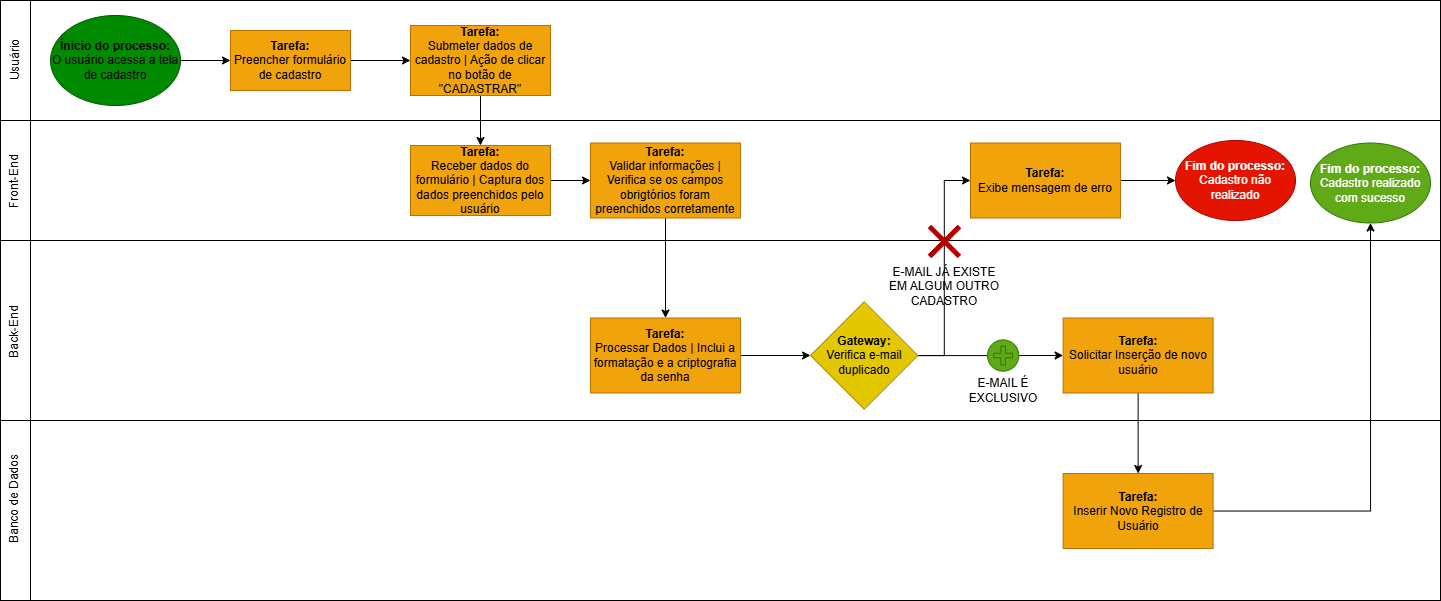

The diagram above was exported from draw.io. Its source (the exported page's mxGraphModel, read from the mxfile embedded in the PNG):
<mxGraphModel dx="1901" dy="1036" grid="1" gridSize="10" guides="1" tooltips="1" connect="1" arrows="1" fold="1" page="1" pageScale="1" pageWidth="850" pageHeight="1100" math="0" shadow="0">
  <root>
    <mxCell id="0" />
    <mxCell id="1" parent="0" />
    <mxCell id="uO-BREb8NpHwLApUd_qE-40" value="" style="rounded=0;whiteSpace=wrap;html=1;" vertex="1" parent="1">
      <mxGeometry x="40" y="460" width="1440" height="180" as="geometry" />
    </mxCell>
    <mxCell id="uO-BREb8NpHwLApUd_qE-18" value="" style="rounded=0;whiteSpace=wrap;html=1;" vertex="1" parent="1">
      <mxGeometry x="40" y="280" width="1440" height="180" as="geometry" />
    </mxCell>
    <mxCell id="uO-BREb8NpHwLApUd_qE-11" value="" style="rounded=0;whiteSpace=wrap;html=1;" vertex="1" parent="1">
      <mxGeometry x="40" y="160" width="1440" height="120" as="geometry" />
    </mxCell>
    <mxCell id="uO-BREb8NpHwLApUd_qE-1" value="" style="rounded=0;whiteSpace=wrap;html=1;" vertex="1" parent="1">
      <mxGeometry x="40" y="40" width="1440" height="120" as="geometry" />
    </mxCell>
    <mxCell id="uO-BREb8NpHwLApUd_qE-2" value="" style="rounded=0;whiteSpace=wrap;html=1;" vertex="1" parent="1">
      <mxGeometry x="40" y="40" width="30" height="120" as="geometry" />
    </mxCell>
    <mxCell id="uO-BREb8NpHwLApUd_qE-3" value="Usuário" style="text;html=1;align=center;verticalAlign=middle;resizable=0;points=[];autosize=1;strokeColor=none;fillColor=none;rotation=-90;" vertex="1" parent="1">
      <mxGeometry x="25" y="85" width="60" height="30" as="geometry" />
    </mxCell>
    <mxCell id="uO-BREb8NpHwLApUd_qE-8" style="edgeStyle=orthogonalEdgeStyle;rounded=0;orthogonalLoop=1;jettySize=auto;html=1;entryX=0;entryY=0.5;entryDx=0;entryDy=0;" edge="1" parent="1" source="uO-BREb8NpHwLApUd_qE-5" target="uO-BREb8NpHwLApUd_qE-6">
      <mxGeometry relative="1" as="geometry" />
    </mxCell>
    <mxCell id="uO-BREb8NpHwLApUd_qE-5" value="&lt;b style=&quot;&quot;&gt;&lt;font style=&quot;color: light-dark(rgb(0, 0, 0), rgb(255, 255, 255));&quot;&gt;Ínicio do processo:&lt;/font&gt;&lt;/b&gt;&lt;div style=&quot;&quot;&gt;&lt;font style=&quot;color: light-dark(rgb(0, 0, 0), rgb(255, 255, 255));&quot;&gt;O usuário acessa a tela de cadastro&lt;/font&gt;&lt;/div&gt;" style="ellipse;whiteSpace=wrap;html=1;fillColor=#008a00;fontColor=#ffffff;strokeColor=#005700;" vertex="1" parent="1">
      <mxGeometry x="90" y="55" width="130" height="90" as="geometry" />
    </mxCell>
    <mxCell id="uO-BREb8NpHwLApUd_qE-10" style="edgeStyle=orthogonalEdgeStyle;rounded=0;orthogonalLoop=1;jettySize=auto;html=1;entryX=0;entryY=0.5;entryDx=0;entryDy=0;" edge="1" parent="1" source="uO-BREb8NpHwLApUd_qE-6" target="uO-BREb8NpHwLApUd_qE-9">
      <mxGeometry relative="1" as="geometry" />
    </mxCell>
    <mxCell id="uO-BREb8NpHwLApUd_qE-6" value="&lt;b&gt;Tarefa:&lt;/b&gt;&lt;div&gt;Preencher formulário de cadastro&lt;/div&gt;" style="rounded=0;whiteSpace=wrap;html=1;fillColor=#f0a30a;fontColor=#000000;strokeColor=#BD7000;" vertex="1" parent="1">
      <mxGeometry x="270" y="70" width="120" height="60" as="geometry" />
    </mxCell>
    <mxCell id="uO-BREb8NpHwLApUd_qE-15" style="edgeStyle=orthogonalEdgeStyle;rounded=0;orthogonalLoop=1;jettySize=auto;html=1;entryX=0.5;entryY=0;entryDx=0;entryDy=0;" edge="1" parent="1" source="uO-BREb8NpHwLApUd_qE-9" target="uO-BREb8NpHwLApUd_qE-14">
      <mxGeometry relative="1" as="geometry" />
    </mxCell>
    <mxCell id="uO-BREb8NpHwLApUd_qE-9" value="&lt;b&gt;Tarefa:&lt;/b&gt;&lt;div&gt;Submeter dados de cadastro | Ação de clicar no botão de &quot;CADASTRAR&quot;&lt;/div&gt;" style="rounded=0;whiteSpace=wrap;html=1;fillColor=#f0a30a;fontColor=#000000;strokeColor=#BD7000;" vertex="1" parent="1">
      <mxGeometry x="450" y="65" width="140" height="70" as="geometry" />
    </mxCell>
    <mxCell id="uO-BREb8NpHwLApUd_qE-12" value="" style="rounded=0;whiteSpace=wrap;html=1;" vertex="1" parent="1">
      <mxGeometry x="40" y="160" width="30" height="120" as="geometry" />
    </mxCell>
    <mxCell id="uO-BREb8NpHwLApUd_qE-13" value="Front-End" style="text;whiteSpace=wrap;html=1;rotation=-90;" vertex="1" parent="1">
      <mxGeometry x="20" y="200" width="70" height="30" as="geometry" />
    </mxCell>
    <mxCell id="uO-BREb8NpHwLApUd_qE-17" style="edgeStyle=orthogonalEdgeStyle;rounded=0;orthogonalLoop=1;jettySize=auto;html=1;entryX=0;entryY=0.5;entryDx=0;entryDy=0;" edge="1" parent="1" source="uO-BREb8NpHwLApUd_qE-14" target="uO-BREb8NpHwLApUd_qE-16">
      <mxGeometry relative="1" as="geometry" />
    </mxCell>
    <mxCell id="uO-BREb8NpHwLApUd_qE-14" value="&lt;b&gt;Tarefa:&lt;/b&gt;&lt;div&gt;Receber dados do formulário | Captura dos dados preenchidos pelo usuário&lt;/div&gt;" style="rounded=0;whiteSpace=wrap;html=1;fillColor=#f0a30a;fontColor=#000000;strokeColor=#BD7000;" vertex="1" parent="1">
      <mxGeometry x="450" y="185" width="140" height="70" as="geometry" />
    </mxCell>
    <mxCell id="uO-BREb8NpHwLApUd_qE-22" style="edgeStyle=orthogonalEdgeStyle;rounded=0;orthogonalLoop=1;jettySize=auto;html=1;entryX=0.5;entryY=0;entryDx=0;entryDy=0;" edge="1" parent="1" source="uO-BREb8NpHwLApUd_qE-16" target="uO-BREb8NpHwLApUd_qE-21">
      <mxGeometry relative="1" as="geometry" />
    </mxCell>
    <mxCell id="uO-BREb8NpHwLApUd_qE-16" value="&lt;b&gt;Tarefa:&lt;/b&gt;&lt;div&gt;Validar informações | Verifica se os campos obrigtórios foram preenchidos corretamente&lt;/div&gt;" style="rounded=0;whiteSpace=wrap;html=1;fillColor=#f0a30a;fontColor=#000000;strokeColor=#BD7000;" vertex="1" parent="1">
      <mxGeometry x="630" y="182.5" width="150" height="75" as="geometry" />
    </mxCell>
    <mxCell id="uO-BREb8NpHwLApUd_qE-19" value="" style="rounded=0;whiteSpace=wrap;html=1;" vertex="1" parent="1">
      <mxGeometry x="40" y="280" width="30" height="180" as="geometry" />
    </mxCell>
    <mxCell id="uO-BREb8NpHwLApUd_qE-20" value="Back-End" style="text;whiteSpace=wrap;html=1;rotation=-90;" vertex="1" parent="1">
      <mxGeometry x="20" y="349.38" width="70" height="30" as="geometry" />
    </mxCell>
    <mxCell id="uO-BREb8NpHwLApUd_qE-24" style="edgeStyle=orthogonalEdgeStyle;rounded=0;orthogonalLoop=1;jettySize=auto;html=1;entryX=0;entryY=0.5;entryDx=0;entryDy=0;" edge="1" parent="1" source="uO-BREb8NpHwLApUd_qE-21" target="uO-BREb8NpHwLApUd_qE-23">
      <mxGeometry relative="1" as="geometry" />
    </mxCell>
    <mxCell id="uO-BREb8NpHwLApUd_qE-21" value="&lt;b&gt;Tarefa:&lt;/b&gt;&lt;div&gt;Processar Dados | Inclui a formatação e a criptografia da senha&lt;/div&gt;" style="rounded=0;whiteSpace=wrap;html=1;fillColor=#f0a30a;fontColor=#000000;strokeColor=#BD7000;" vertex="1" parent="1">
      <mxGeometry x="630" y="357.5" width="150" height="75" as="geometry" />
    </mxCell>
    <mxCell id="uO-BREb8NpHwLApUd_qE-26" style="edgeStyle=orthogonalEdgeStyle;rounded=0;orthogonalLoop=1;jettySize=auto;html=1;entryX=0;entryY=0.5;entryDx=0;entryDy=0;" edge="1" parent="1" source="uO-BREb8NpHwLApUd_qE-23" target="uO-BREb8NpHwLApUd_qE-25">
      <mxGeometry relative="1" as="geometry" />
    </mxCell>
    <mxCell id="uO-BREb8NpHwLApUd_qE-36" style="edgeStyle=orthogonalEdgeStyle;rounded=0;orthogonalLoop=1;jettySize=auto;html=1;entryX=0;entryY=0.5;entryDx=0;entryDy=0;" edge="1" parent="1" source="uO-BREb8NpHwLApUd_qE-23" target="uO-BREb8NpHwLApUd_qE-35">
      <mxGeometry relative="1" as="geometry" />
    </mxCell>
    <mxCell id="uO-BREb8NpHwLApUd_qE-23" value="&lt;b&gt;Gateway:&lt;/b&gt;&lt;div&gt;Verifica e-mail duplicado&lt;/div&gt;" style="rhombus;whiteSpace=wrap;html=1;fillColor=#e3c800;fontColor=#000000;strokeColor=#B09500;" vertex="1" parent="1">
      <mxGeometry x="850" y="341.25" width="107.5" height="107.5" as="geometry" />
    </mxCell>
    <mxCell id="uO-BREb8NpHwLApUd_qE-28" style="edgeStyle=orthogonalEdgeStyle;rounded=0;orthogonalLoop=1;jettySize=auto;html=1;entryX=0;entryY=0.5;entryDx=0;entryDy=0;" edge="1" parent="1" source="uO-BREb8NpHwLApUd_qE-25" target="uO-BREb8NpHwLApUd_qE-27">
      <mxGeometry relative="1" as="geometry" />
    </mxCell>
    <mxCell id="uO-BREb8NpHwLApUd_qE-25" value="&lt;b&gt;Tarefa:&lt;/b&gt;&lt;div&gt;Exibe mensagem de erro&lt;/div&gt;" style="rounded=0;whiteSpace=wrap;html=1;fillColor=#f0a30a;fontColor=#000000;strokeColor=#BD7000;" vertex="1" parent="1">
      <mxGeometry x="1010" y="182.5" width="150" height="75" as="geometry" />
    </mxCell>
    <mxCell id="uO-BREb8NpHwLApUd_qE-27" value="&lt;b&gt;Fim do processo:&lt;/b&gt;&lt;div&gt;Cadastro não realizado&lt;/div&gt;" style="ellipse;whiteSpace=wrap;html=1;fillColor=#e51400;fontColor=#ffffff;strokeColor=#B20000;" vertex="1" parent="1">
      <mxGeometry x="1215" y="180" width="120" height="80" as="geometry" />
    </mxCell>
    <mxCell id="uO-BREb8NpHwLApUd_qE-29" value="" style="shape=umlDestroy;whiteSpace=wrap;html=1;strokeWidth=5;targetShapes=umlLifeline;fillColor=#e51400;fontColor=#ffffff;strokeColor=#B20000;" vertex="1" parent="1">
      <mxGeometry x="969" y="266" width="30" height="30" as="geometry" />
    </mxCell>
    <mxCell id="uO-BREb8NpHwLApUd_qE-33" value="E-MAIL JÁ EXISTE EM ALGUM OUTRO CADASTRO" style="text;html=1;align=center;verticalAlign=middle;whiteSpace=wrap;rounded=0;" vertex="1" parent="1">
      <mxGeometry x="924" y="311.25" width="120" height="30" as="geometry" />
    </mxCell>
    <mxCell id="uO-BREb8NpHwLApUd_qE-44" style="edgeStyle=orthogonalEdgeStyle;rounded=0;orthogonalLoop=1;jettySize=auto;html=1;entryX=0.5;entryY=0;entryDx=0;entryDy=0;" edge="1" parent="1" source="uO-BREb8NpHwLApUd_qE-35" target="uO-BREb8NpHwLApUd_qE-43">
      <mxGeometry relative="1" as="geometry" />
    </mxCell>
    <mxCell id="uO-BREb8NpHwLApUd_qE-35" value="&lt;b&gt;Tarefa:&lt;/b&gt;&lt;div&gt;Solicitar Inserção de novo usuário&lt;/div&gt;" style="rounded=0;whiteSpace=wrap;html=1;fillColor=#f0a30a;fontColor=#000000;strokeColor=#BD7000;" vertex="1" parent="1">
      <mxGeometry x="1102.62" y="357.5" width="150" height="75" as="geometry" />
    </mxCell>
    <mxCell id="uO-BREb8NpHwLApUd_qE-37" value="" style="points=[[0.145,0.145,0],[0.5,0,0],[0.855,0.145,0],[1,0.5,0],[0.855,0.855,0],[0.5,1,0],[0.145,0.855,0],[0,0.5,0]];shape=mxgraph.bpmn.event;html=1;verticalLabelPosition=bottom;labelBackgroundColor=#ffffff;verticalAlign=top;align=center;perimeter=ellipsePerimeter;outlineConnect=0;aspect=fixed;outline=eventInt;symbol=parallelMultiple;fillColor=#60a917;strokeColor=#2D7600;fontColor=#ffffff;" vertex="1" parent="1">
      <mxGeometry x="1027" y="379.38" width="31.25" height="31.25" as="geometry" />
    </mxCell>
    <mxCell id="uO-BREb8NpHwLApUd_qE-39" value="E-MAIL É EXCLUSIVO" style="text;html=1;align=center;verticalAlign=middle;whiteSpace=wrap;rounded=0;" vertex="1" parent="1">
      <mxGeometry x="982.62" y="414.75" width="120" height="30" as="geometry" />
    </mxCell>
    <mxCell id="uO-BREb8NpHwLApUd_qE-41" value="" style="rounded=0;whiteSpace=wrap;html=1;" vertex="1" parent="1">
      <mxGeometry x="40" y="460" width="30" height="180" as="geometry" />
    </mxCell>
    <mxCell id="uO-BREb8NpHwLApUd_qE-42" value="Banco de Dados" style="text;whiteSpace=wrap;html=1;rotation=-90;" vertex="1" parent="1">
      <mxGeometry x="5" y="520" width="100" height="30" as="geometry" />
    </mxCell>
    <mxCell id="uO-BREb8NpHwLApUd_qE-46" style="edgeStyle=orthogonalEdgeStyle;rounded=0;orthogonalLoop=1;jettySize=auto;html=1;entryX=0.5;entryY=1;entryDx=0;entryDy=0;" edge="1" parent="1" source="uO-BREb8NpHwLApUd_qE-43" target="uO-BREb8NpHwLApUd_qE-45">
      <mxGeometry relative="1" as="geometry" />
    </mxCell>
    <mxCell id="uO-BREb8NpHwLApUd_qE-43" value="&lt;b&gt;Tarefa:&lt;/b&gt;&lt;div&gt;Inserir Novo Registro de Usuário&lt;/div&gt;" style="rounded=0;whiteSpace=wrap;html=1;fillColor=#f0a30a;fontColor=#000000;strokeColor=#BD7000;" vertex="1" parent="1">
      <mxGeometry x="1102.62" y="513" width="150" height="75" as="geometry" />
    </mxCell>
    <mxCell id="uO-BREb8NpHwLApUd_qE-45" value="&lt;b&gt;Fim do processo:&lt;/b&gt;&lt;div&gt;Cadastro realizado com sucesso&lt;/div&gt;" style="ellipse;whiteSpace=wrap;html=1;fillColor=#60a917;fontColor=#ffffff;strokeColor=#2D7600;" vertex="1" parent="1">
      <mxGeometry x="1350" y="182.5" width="120" height="80" as="geometry" />
    </mxCell>
  </root>
</mxGraphModel>